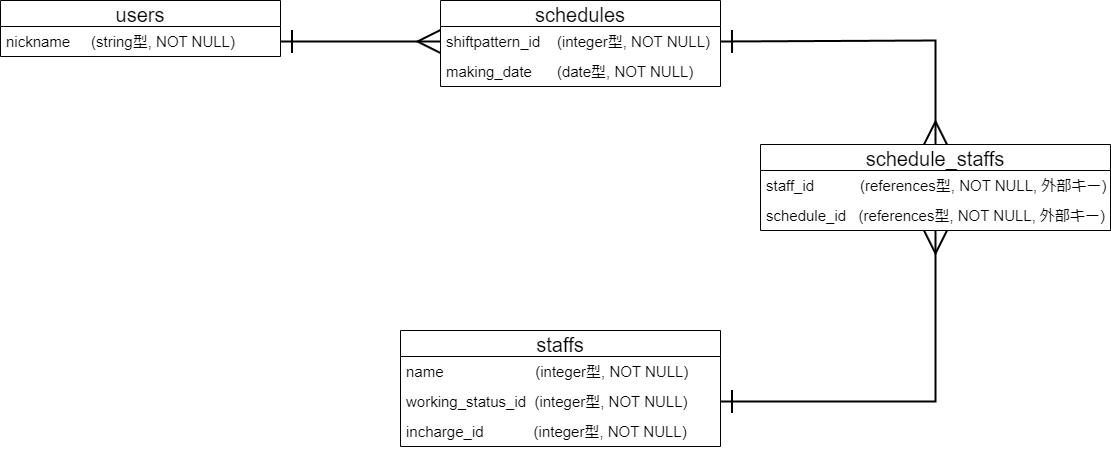

The diagram above was exported from draw.io. Its source (the exported page's mxGraphModel, read from the mxfile embedded in the PNG):
<mxGraphModel dx="1456" dy="1019" grid="1" gridSize="10" guides="1" tooltips="1" connect="1" arrows="1" fold="1" page="1" pageScale="1" pageWidth="1169" pageHeight="827" math="0" shadow="0">
  <root>
    <mxCell id="0" />
    <mxCell id="1" parent="0" />
    <mxCell id="2" value="users" style="swimlane;fontStyle=0;childLayout=stackLayout;horizontal=1;startSize=26;horizontalStack=0;resizeParent=1;resizeParentMax=0;resizeLast=0;collapsible=1;marginBottom=0;align=center;fontSize=20;" parent="1" vertex="1">
      <mxGeometry x="40" y="270" width="280" height="56" as="geometry">
        <mxRectangle x="190" y="160" width="60" height="30" as="alternateBounds" />
      </mxGeometry>
    </mxCell>
    <mxCell id="3" value="nickname     (string型, NOT NULL)   " style="text;strokeColor=none;fillColor=none;spacingLeft=4;spacingRight=4;overflow=hidden;rotatable=0;points=[[0,0.5],[1,0.5]];portConstraint=eastwest;fontSize=15;" parent="2" vertex="1">
      <mxGeometry y="26" width="280" height="30" as="geometry" />
    </mxCell>
    <mxCell id="6" value="staffs" style="swimlane;fontStyle=0;childLayout=stackLayout;horizontal=1;startSize=26;horizontalStack=0;resizeParent=1;resizeParentMax=0;resizeLast=0;collapsible=1;marginBottom=0;align=center;fontSize=20;" parent="1" vertex="1">
      <mxGeometry x="440" y="600" width="320" height="116" as="geometry" />
    </mxCell>
    <mxCell id="7" value="name                      (integer型, NOT NULL)" style="text;strokeColor=none;fillColor=none;spacingLeft=4;spacingRight=4;overflow=hidden;rotatable=0;points=[[0,0.5],[1,0.5]];portConstraint=eastwest;fontSize=15;" parent="6" vertex="1">
      <mxGeometry y="26" width="320" height="30" as="geometry" />
    </mxCell>
    <mxCell id="8" value="working_status_id   (integer型, NOT NULL)" style="text;strokeColor=none;fillColor=none;spacingLeft=4;spacingRight=4;overflow=hidden;rotatable=0;points=[[0,0.5],[1,0.5]];portConstraint=eastwest;fontSize=15;" parent="6" vertex="1">
      <mxGeometry y="56" width="320" height="30" as="geometry" />
    </mxCell>
    <mxCell id="9" value="incharge_id            (integer型, NOT NULL)" style="text;strokeColor=none;fillColor=none;spacingLeft=4;spacingRight=4;overflow=hidden;rotatable=0;points=[[0,0.5],[1,0.5]];portConstraint=eastwest;fontSize=15;" parent="6" vertex="1">
      <mxGeometry y="86" width="320" height="30" as="geometry" />
    </mxCell>
    <mxCell id="10" value="schedules" style="swimlane;fontStyle=0;childLayout=stackLayout;horizontal=1;startSize=26;horizontalStack=0;resizeParent=1;resizeParentMax=0;resizeLast=0;collapsible=1;marginBottom=0;align=center;fontSize=20;" vertex="1" parent="1">
      <mxGeometry x="480" y="270" width="280" height="86" as="geometry" />
    </mxCell>
    <mxCell id="12" value="shiftpattern_id    (integer型, NOT NULL)" style="text;strokeColor=none;fillColor=none;spacingLeft=4;spacingRight=4;overflow=hidden;rotatable=0;points=[[0,0.5],[1,0.5]];portConstraint=eastwest;fontSize=15;" vertex="1" parent="10">
      <mxGeometry y="26" width="280" height="30" as="geometry" />
    </mxCell>
    <mxCell id="13" value="making_date      (date型, NOT NULL)" style="text;strokeColor=none;fillColor=none;spacingLeft=4;spacingRight=4;overflow=hidden;rotatable=0;points=[[0,0.5],[1,0.5]];portConstraint=eastwest;fontSize=15;" vertex="1" parent="10">
      <mxGeometry y="56" width="280" height="30" as="geometry" />
    </mxCell>
    <mxCell id="17" style="edgeStyle=none;html=1;exitX=1;exitY=0.5;exitDx=0;exitDy=0;strokeWidth=2;fontSize=15;startArrow=ERone;startFill=0;endArrow=ERmany;endFill=0;endSize=20;startSize=20;entryX=0;entryY=0.5;entryDx=0;entryDy=0;" edge="1" parent="1" source="3" target="12">
      <mxGeometry relative="1" as="geometry" />
    </mxCell>
    <mxCell id="20" value="schedule_staffs" style="swimlane;fontStyle=0;childLayout=stackLayout;horizontal=1;startSize=26;horizontalStack=0;resizeParent=1;resizeParentMax=0;resizeLast=0;collapsible=1;marginBottom=0;align=center;fontSize=20;" vertex="1" parent="1">
      <mxGeometry x="800" y="414" width="350" height="86" as="geometry" />
    </mxCell>
    <mxCell id="21" value="staff_id           (references型, NOT NULL, 外部キー)" style="text;strokeColor=none;fillColor=none;spacingLeft=4;spacingRight=4;overflow=hidden;rotatable=0;points=[[0,0.5],[1,0.5]];portConstraint=eastwest;fontSize=15;" vertex="1" parent="20">
      <mxGeometry y="26" width="350" height="30" as="geometry" />
    </mxCell>
    <mxCell id="22" value="schedule_id   (references型, NOT NULL, 外部キー)" style="text;strokeColor=none;fillColor=none;spacingLeft=4;spacingRight=4;overflow=hidden;rotatable=0;points=[[0,0.5],[1,0.5]];portConstraint=eastwest;fontSize=15;" vertex="1" parent="20">
      <mxGeometry y="56" width="350" height="30" as="geometry" />
    </mxCell>
    <mxCell id="27" style="edgeStyle=none;html=1;exitX=1;exitY=0.5;exitDx=0;exitDy=0;strokeWidth=2;fontSize=15;startArrow=ERone;startFill=0;endArrow=ERmany;endFill=0;startSize=20;endSize=20;rounded=0;" edge="1" parent="1" source="8" target="22">
      <mxGeometry relative="1" as="geometry">
        <mxPoint x="1080" y="530" as="targetPoint" />
        <Array as="points">
          <mxPoint x="975" y="671" />
        </Array>
      </mxGeometry>
    </mxCell>
    <mxCell id="28" style="edgeStyle=none;html=1;exitX=1;exitY=0.5;exitDx=0;exitDy=0;entryX=0.5;entryY=0;entryDx=0;entryDy=0;strokeWidth=2;fontSize=15;startArrow=ERone;startFill=0;endArrow=ERmany;endFill=0;startSize=20;endSize=20;rounded=0;" edge="1" parent="1" source="12" target="20">
      <mxGeometry relative="1" as="geometry">
        <Array as="points">
          <mxPoint x="975" y="310" />
        </Array>
      </mxGeometry>
    </mxCell>
  </root>
</mxGraphModel>